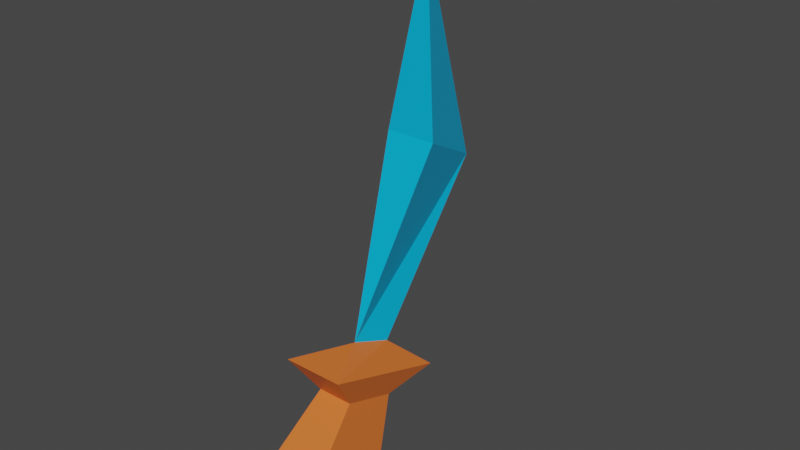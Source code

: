 # Source: attackSymbol.blend  (saved by Blender 2.93.20; exported with 4.5.12 LTS)
import bpy
from mathutils import Matrix  # noqa: F401  (used for matrix-valued properties, if any)

bpy.ops.wm.read_factory_settings(use_empty=True)
scene = bpy.context.scene
scene.name = 'Scene'

# ---- collections
col_collection = bpy.data.collections.new('Collection'); scene.collection.children.link(col_collection)

# ---- materials (node trees are filled in below, after node groups)
mat_blade = bpy.data.materials.new('blade')
mat_blade.alpha_threshold = 0.0
mat_blade.use_transparent_shadow = False
mat_blade.line_color = (0.0, 0.0, 0.0, 1.0)
mat_hilt = bpy.data.materials.new('hilt')
mat_hilt.use_transparent_shadow = False

# ---- material node trees
mat_blade.use_nodes = True; mat_blade.node_tree.nodes.clear()
_N = mat_blade.node_tree.nodes; _L = mat_blade.node_tree.links
n0 = _N.new('ShaderNodeOutputMaterial'); n0.name = 'Material Output'; n0.location = (300, 300)
n1 = _N.new('ShaderNodeBsdfPrincipled'); n1.name = 'Principled BSDF'; n1.location = (10, 300)
n1.distribution = 'GGX'
n1.subsurface_method = 'BURLEY'
n1.inputs[0].default_value = (0.0, 0.4515, 0.8, 1.0)
n1.inputs[2].default_value = 0.4
n1.inputs[3].default_value = 1.45
n1.inputs[27].default_value = (0.0, 0.0, 0.0, 1.0)
n1.inputs[28].default_value = 1.0
_L.new(n1.outputs[0], n0.inputs[0])
n0.is_active_output = True
mat_hilt.use_nodes = True; mat_hilt.node_tree.nodes.clear()
_N = mat_hilt.node_tree.nodes; _L = mat_hilt.node_tree.links
n0 = _N.new('ShaderNodeBsdfPrincipled'); n0.name = 'Principled BSDF'; n0.location = (10, 300)
n0.distribution = 'GGX'
n0.subsurface_method = 'BURLEY'
n0.inputs[0].default_value = (0.8, 0.1711, 0.03022, 1.0)
n0.inputs[3].default_value = 1.45
n0.inputs[27].default_value = (0.0, 0.0, 0.0, 1.0)
n0.inputs[28].default_value = 1.0
n1 = _N.new('ShaderNodeOutputMaterial'); n1.name = 'Material Output'; n1.location = (300, 300)
_L.new(n0.outputs[0], n1.inputs[0])
n1.is_active_output = True

# ---- world
world_world = bpy.data.worlds.new('World'); scene.world = world_world
world_world.use_nodes = True; world_world.node_tree.nodes.clear()
_N = world_world.node_tree.nodes; _L = world_world.node_tree.links
n0 = _N.new('ShaderNodeOutputWorld'); n0.name = 'World Output'; n0.location = (300, 300)
n1 = _N.new('ShaderNodeBackground'); n1.name = 'Background'; n1.location = (10, 300)
n1.inputs[0].default_value = (0.05088, 0.05088, 0.05088, 1.0)
_L.new(n1.outputs[0], n0.inputs[0])
n0.is_active_output = True
world_world.color = (0.05088, 0.05088, 0.05088)
world_world.use_sun_shadow = False
world_world.sun_shadow_jitter_overblur = 0.0

# ---- meshes
me_cube = bpy.data.meshes.new('Cube')
me_cube.from_pydata([(0.2264, 0.3277, 3.24), (0.5919, 0.4203, -4.688), (0.0, -0.245, 3.24), (0.5919, -0.4203, -4.688), (-0.2264, 0.3277, 3.24), (-0.5919, 0.4203, -4.688), (-0.5919, -0.4203, -4.688), (1.0, -1.0, 0.0), (-1.0, -1.0, 0.0), (1.0, 1.0, 0.0), (-1.0, 1.0, 0.0), (0.8309, -0.01057, 33.41), (-0.8309, -0.01057, 33.41), (9.043e-10, 1.378, 31.17), (-0.8743, 0.3742, -14.71), (-0.8743, -0.8934, -14.12), (0.8743, 0.3742, -14.71), (0.8743, -0.8934, -14.12), (-6.68e-09, -0.5485, 59.94), (0.3778, 0.09138, -18.94), (-0.3778, -0.6475, -18.85), (-0.3778, 0.09138, -18.94), (0.3778, -0.6475, -18.85)], [], [(0, 4, 13), (3, 6, 15, 17), (2, 8, 7), (0, 2, 7, 9), (2, 4, 10, 8), (4, 0, 9, 10), (13, 12, 18), (2, 0, 13, 11), (4, 2, 12, 13), (2, 11, 12), (5, 6, 8, 10), (1, 5, 10, 9), (6, 3, 7, 8), (3, 1, 9, 7), (16, 17, 22, 19), (6, 5, 14, 15), (1, 3, 17, 16), (5, 1, 16, 14), (14, 16, 19, 21), (12, 11, 18), (11, 13, 18), (21, 19, 22, 20), (17, 15, 20, 22), (15, 14, 21, 20)])
me_cube.polygons.foreach_set('material_index', [0, 1, 1, 1, 1, 1, 0, 0, 0, 0, 1, 1, 1, 1, 1, 1, 1, 1, 1, 0, 0, 1, 1, 1])
_uv = me_cube.uv_layers.new(name='UVMap')
_uv.uv.foreach_set('vector', [0.7345, 0.6095, 0.7655, 0.6095, 0.7345, 0.6095, 0.3333, 0.7083, 0.1667, 0.7083, 0.1667, 0.7083, 0.3333, 0.7083, 0.7655, 0.6405, 0.875, 0.75, 0.625, 0.75, 0.7345, 0.6095, 0.7345, 0.6405, 0.625, 0.75, 0.625, 0.5, 0.7655, 0.6405, 0.7655, 0.6095, 0.875, 0.5, 0.875, 0.75, 0.7655, 0.6095, 0.7345, 0.6095, 0.625, 0.5, 0.875, 0.5, 0.7655, 0.6095, 0.7655, 0.6405, 0.7655, 0.6095, 0.7345, 0.6405, 0.7345, 0.6095, 0.7345, 0.6095, 0.7345, 0.6405, 0.7655, 0.6095, 0.7655, 0.6405, 0.7655, 0.6405, 0.7655, 0.6095, 0.7345, 0.6405, 0.7345, 0.6405, 0.7655, 0.6405, 0.1667, 0.5417, 0.1667, 0.7083, 0.125, 0.75, 0.125, 0.5, 0.3333, 0.5417, 0.1667, 0.5417, 0.125, 0.5, 0.375, 0.5, 0.1667, 0.7083, 0.3333, 0.7083, 0.375, 0.75, 0.125, 0.75, 0.3333, 0.7083, 0.3333, 0.5417, 0.375, 0.5, 0.375, 0.75, 0.3333, 0.5417, 0.3333, 0.7083, 0.3333, 0.7083, 0.3333, 0.5417, 0.1667, 0.7083, 0.1667, 0.5417, 0.1667, 0.5417, 0.1667, 0.7083, 0.3333, 0.5417, 0.3333, 0.7083, 0.3333, 0.7083, 0.3333, 0.5417, 0.1667, 0.5417, 0.3333, 0.5417, 0.3333, 0.5417, 0.1667, 0.5417, 0.1667, 0.5417, 0.3333, 0.5417, 0.3333, 0.5417, 0.1667, 0.5417, 0.7655, 0.6405, 0.7345, 0.6405, 0.7655, 0.6405, 0.7345, 0.6405, 0.7345, 0.6095, 0.7345, 0.6405, 0.1667, 0.5417, 0.3333, 0.5417, 0.3333, 0.7083, 0.1667, 0.7083, 0.3333, 0.7083, 0.1667, 0.7083, 0.1667, 0.7083, 0.3333, 0.7083, 0.1667, 0.7083, 0.1667, 0.5417, 0.1667, 0.5417, 0.1667, 0.7083])
me_cube.materials.append(mat_blade)
me_cube.materials.append(mat_hilt)
me_cube.use_remesh_preserve_volume = False
me_cube.use_remesh_preserve_attributes = False
me_cube.use_mirror_vertex_groups = False
me_cube.update()

# ---- objects
ob_cube = bpy.data.objects.new('Cube', me_cube)

# ---- transforms, parenting, visibility, modifiers, constraints
ob_cube.location = (0.0, 0.0, 4.401)
ob_cube.rotation_euler = (-0.3355, -0.0, 0.0)
ob_cube.scale = (0.4448, 1.0, 0.09377)
ob_cube.lock_rotations_4d = False
ob_cube.empty_display_type = 'ARROWS'
ob_cube.lineart.crease_threshold = 0.0

# ---- collection membership
col_collection.objects.link(ob_cube)

# ---- scene / render settings (as saved in the file)
scene.frame_start = 1; scene.frame_end = 60; scene.frame_set(42)
scene.render.engine = 'BLENDER_EEVEE_NEXT'
scene.cycles.use_denoising = False
scene.cycles.samples = 128
scene.cycles.sampling_pattern = 'TABULATED_SOBOL'
scene.cycles.use_adaptive_sampling = False
scene.cycles.use_light_tree = False
scene.view_settings.view_transform = 'Filmic'
bpy.context.view_layer.update()

# ---- added for rendering (the .blend has no active camera and no usable light): camera, sun
cam_auto = bpy.data.cameras.new('AutoCamera')
cam_auto.lens = 50.0
cam_auto.sensor_width = 36.0
cam_auto.clip_end = 1000.0
ob_auto_camera = bpy.data.objects.new('AutoCamera', cam_auto)
scene.collection.objects.link(ob_auto_camera)
ob_auto_camera.location = (8.42954, -9.3043, 12.8977)
ob_auto_camera.rotation_euler = (1.09748, -7.21219e-08, 0.694738)
scene.camera = ob_auto_camera
light_auto_sun = bpy.data.lights.new('AutoSun', 'SUN')
light_auto_sun.energy = 3.0
light_auto_sun.angle = 0.0523599
ob_auto_sun = bpy.data.objects.new('AutoSun', light_auto_sun)
scene.collection.objects.link(ob_auto_sun)
ob_auto_sun.rotation_euler = (0.872665, 0.174533, 0.523599)
bpy.context.view_layer.update()
